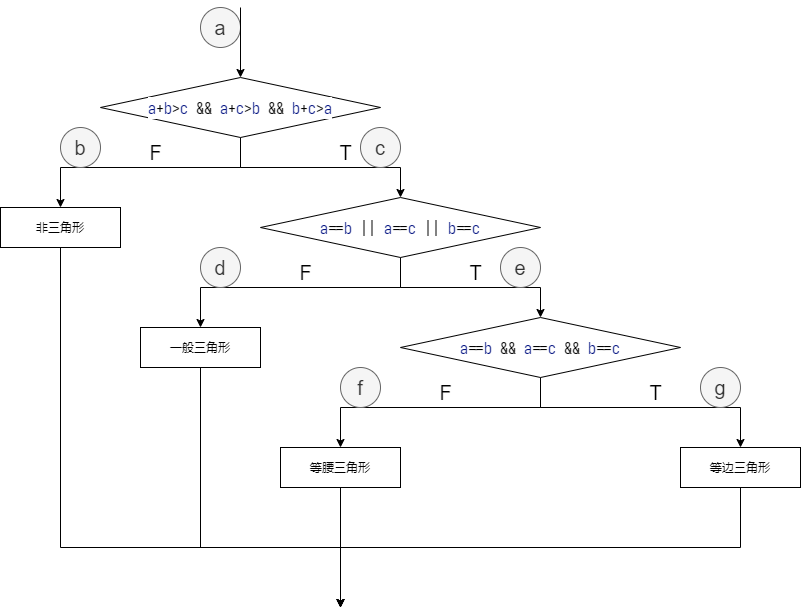

The diagram above was exported from draw.io. Its source (the exported page's mxGraphModel, read from the mxfile embedded in the PNG):
<mxGraphModel dx="993" dy="575" grid="1" gridSize="10" guides="1" tooltips="1" connect="1" arrows="1" fold="1" page="1" pageScale="1" pageWidth="827" pageHeight="1169" math="0" shadow="0">
  <root>
    <mxCell id="0" />
    <mxCell id="1" parent="0" />
    <mxCell id="32" style="edgeStyle=orthogonalEdgeStyle;rounded=0;orthogonalLoop=1;jettySize=auto;html=1;" edge="1" parent="1" source="2">
      <mxGeometry relative="1" as="geometry">
        <mxPoint x="340" y="640" as="targetPoint" />
        <Array as="points">
          <mxPoint x="60" y="580" />
          <mxPoint x="340" y="580" />
        </Array>
      </mxGeometry>
    </mxCell>
    <mxCell id="2" value="非三角形" style="rounded=0;whiteSpace=wrap;html=1;" parent="1" vertex="1">
      <mxGeometry y="240" width="120" height="40" as="geometry" />
    </mxCell>
    <mxCell id="3" style="edgeStyle=orthogonalEdgeStyle;rounded=0;orthogonalLoop=1;jettySize=auto;html=1;" parent="1" source="5" target="2" edge="1">
      <mxGeometry relative="1" as="geometry">
        <Array as="points">
          <mxPoint x="240" y="200" />
          <mxPoint x="60" y="200" />
        </Array>
      </mxGeometry>
    </mxCell>
    <mxCell id="4" style="edgeStyle=orthogonalEdgeStyle;rounded=0;orthogonalLoop=1;jettySize=auto;html=1;entryX=0.5;entryY=0;entryDx=0;entryDy=0;" parent="1" source="5" target="8" edge="1">
      <mxGeometry relative="1" as="geometry" />
    </mxCell>
    <mxCell id="5" value="&lt;div style=&quot;background-color: rgb(255 , 255 , 255) ; font-family: &amp;#34;sarasa mono sc&amp;#34; , &amp;#34;consolas&amp;#34; , &amp;#34;courier new&amp;#34; , monospace ; font-size: 16px ; line-height: 22px&quot;&gt;&lt;span style=&quot;color: #001080&quot;&gt;a&lt;/span&gt;+&lt;span style=&quot;color: #001080&quot;&gt;b&lt;/span&gt;&amp;gt;&lt;span style=&quot;color: #001080&quot;&gt;c&lt;/span&gt;&amp;nbsp;&amp;amp;&amp;amp;&amp;nbsp;&lt;span style=&quot;color: #001080&quot;&gt;a&lt;/span&gt;+&lt;span style=&quot;color: #001080&quot;&gt;c&lt;/span&gt;&amp;gt;&lt;span style=&quot;color: #001080&quot;&gt;b&lt;/span&gt;&amp;nbsp;&amp;amp;&amp;amp;&amp;nbsp;&lt;span style=&quot;color: #001080&quot;&gt;b&lt;/span&gt;+&lt;span style=&quot;color: #001080&quot;&gt;c&lt;/span&gt;&amp;gt;&lt;span style=&quot;color: #001080&quot;&gt;a&lt;/span&gt;&lt;/div&gt;" style="rhombus;whiteSpace=wrap;html=1;" parent="1" vertex="1">
      <mxGeometry x="100" y="110" width="280" height="60" as="geometry" />
    </mxCell>
    <mxCell id="6" style="edgeStyle=orthogonalEdgeStyle;rounded=0;orthogonalLoop=1;jettySize=auto;html=1;entryX=0.5;entryY=0;entryDx=0;entryDy=0;" parent="1" source="8" target="9" edge="1">
      <mxGeometry relative="1" as="geometry">
        <Array as="points">
          <mxPoint x="400" y="320" />
          <mxPoint x="200" y="320" />
        </Array>
      </mxGeometry>
    </mxCell>
    <mxCell id="7" style="edgeStyle=orthogonalEdgeStyle;rounded=0;orthogonalLoop=1;jettySize=auto;html=1;entryX=0.5;entryY=0;entryDx=0;entryDy=0;" parent="1" source="8" target="12" edge="1">
      <mxGeometry relative="1" as="geometry" />
    </mxCell>
    <mxCell id="8" value="&lt;div style=&quot;background-color: rgb(255 , 255 , 255) ; font-family: &amp;#34;sarasa mono sc&amp;#34; , &amp;#34;consolas&amp;#34; , &amp;#34;courier new&amp;#34; , monospace ; font-size: 16px ; line-height: 22px&quot;&gt;&lt;div style=&quot;font-family: &amp;#34;sarasa mono sc&amp;#34; , &amp;#34;consolas&amp;#34; , &amp;#34;courier new&amp;#34; , monospace ; line-height: 22px&quot;&gt;&lt;span style=&quot;color: #001080&quot;&gt;a&lt;/span&gt;==&lt;span style=&quot;color: #001080&quot;&gt;b&lt;/span&gt;&amp;nbsp;||&amp;nbsp;&lt;span style=&quot;color: #001080&quot;&gt;a&lt;/span&gt;==&lt;span style=&quot;color: #001080&quot;&gt;c&lt;/span&gt;&amp;nbsp;||&amp;nbsp;&lt;span style=&quot;color: #001080&quot;&gt;b&lt;/span&gt;==&lt;span style=&quot;color: #001080&quot;&gt;c&lt;/span&gt;&lt;/div&gt;&lt;/div&gt;" style="rhombus;whiteSpace=wrap;html=1;" parent="1" vertex="1">
      <mxGeometry x="260" y="230" width="280" height="60" as="geometry" />
    </mxCell>
    <mxCell id="33" style="edgeStyle=orthogonalEdgeStyle;rounded=0;orthogonalLoop=1;jettySize=auto;html=1;" edge="1" parent="1" source="9">
      <mxGeometry relative="1" as="geometry">
        <mxPoint x="340" y="640" as="targetPoint" />
        <Array as="points">
          <mxPoint x="200" y="580" />
          <mxPoint x="340" y="580" />
        </Array>
      </mxGeometry>
    </mxCell>
    <mxCell id="9" value="一般三角形" style="whiteSpace=wrap;html=1;" parent="1" vertex="1">
      <mxGeometry x="140" y="360" width="120" height="40" as="geometry" />
    </mxCell>
    <mxCell id="10" style="edgeStyle=orthogonalEdgeStyle;rounded=0;orthogonalLoop=1;jettySize=auto;html=1;entryX=0.5;entryY=0;entryDx=0;entryDy=0;" parent="1" source="12" target="13" edge="1">
      <mxGeometry relative="1" as="geometry">
        <Array as="points">
          <mxPoint x="540" y="440" />
          <mxPoint x="340" y="440" />
        </Array>
      </mxGeometry>
    </mxCell>
    <mxCell id="11" style="edgeStyle=orthogonalEdgeStyle;rounded=0;orthogonalLoop=1;jettySize=auto;html=1;entryX=0.5;entryY=0;entryDx=0;entryDy=0;" parent="1" source="12" target="14" edge="1">
      <mxGeometry relative="1" as="geometry">
        <Array as="points">
          <mxPoint x="540" y="440" />
          <mxPoint x="740" y="440" />
        </Array>
      </mxGeometry>
    </mxCell>
    <mxCell id="12" value="&lt;div style=&quot;background-color: rgb(255 , 255 , 255) ; font-family: &amp;#34;sarasa mono sc&amp;#34; , &amp;#34;consolas&amp;#34; , &amp;#34;courier new&amp;#34; , monospace ; font-size: 16px ; line-height: 22px&quot;&gt;&lt;div style=&quot;font-family: &amp;#34;sarasa mono sc&amp;#34; , &amp;#34;consolas&amp;#34; , &amp;#34;courier new&amp;#34; , monospace ; line-height: 22px&quot;&gt;&lt;span style=&quot;color: #001080&quot;&gt;a&lt;/span&gt;==&lt;span style=&quot;color: #001080&quot;&gt;b&lt;/span&gt;&amp;nbsp;&amp;amp;&amp;amp;&amp;nbsp;&lt;span style=&quot;color: #001080&quot;&gt;a&lt;/span&gt;==&lt;span style=&quot;color: #001080&quot;&gt;c&lt;/span&gt;&amp;nbsp;&amp;amp;&amp;amp;&amp;nbsp;&lt;span style=&quot;color: #001080&quot;&gt;b&lt;/span&gt;==&lt;span style=&quot;color: #001080&quot;&gt;c&lt;/span&gt;&lt;/div&gt;&lt;/div&gt;" style="rhombus;whiteSpace=wrap;html=1;" parent="1" vertex="1">
      <mxGeometry x="400" y="350" width="280" height="60" as="geometry" />
    </mxCell>
    <mxCell id="34" style="edgeStyle=orthogonalEdgeStyle;rounded=0;orthogonalLoop=1;jettySize=auto;html=1;" edge="1" parent="1" source="13">
      <mxGeometry relative="1" as="geometry">
        <mxPoint x="340" y="640" as="targetPoint" />
      </mxGeometry>
    </mxCell>
    <mxCell id="13" value="等腰三角形" style="rounded=0;whiteSpace=wrap;html=1;" parent="1" vertex="1">
      <mxGeometry x="280" y="480" width="120" height="40" as="geometry" />
    </mxCell>
    <mxCell id="35" style="edgeStyle=orthogonalEdgeStyle;rounded=0;orthogonalLoop=1;jettySize=auto;html=1;" edge="1" parent="1" source="14">
      <mxGeometry relative="1" as="geometry">
        <mxPoint x="340" y="640" as="targetPoint" />
        <Array as="points">
          <mxPoint x="740" y="580" />
          <mxPoint x="340" y="580" />
        </Array>
      </mxGeometry>
    </mxCell>
    <mxCell id="14" value="等边三角形" style="whiteSpace=wrap;html=1;" parent="1" vertex="1">
      <mxGeometry x="680" y="480" width="120" height="40" as="geometry" />
    </mxCell>
    <mxCell id="15" value="&lt;font style=&quot;font-size: 20px&quot;&gt;F&lt;/font&gt;" style="text;html=1;align=center;verticalAlign=middle;resizable=0;points=[];autosize=1;fontSize=20;" parent="1" vertex="1">
      <mxGeometry x="140" y="170" width="30" height="30" as="geometry" />
    </mxCell>
    <mxCell id="16" value="T" style="text;html=1;align=center;verticalAlign=middle;resizable=0;points=[];autosize=1;fontSize=20;" parent="1" vertex="1">
      <mxGeometry x="330" y="170" width="30" height="30" as="geometry" />
    </mxCell>
    <mxCell id="17" value="&lt;font style=&quot;font-size: 20px&quot;&gt;F&lt;/font&gt;" style="text;html=1;align=center;verticalAlign=middle;resizable=0;points=[];autosize=1;fontSize=20;" parent="1" vertex="1">
      <mxGeometry x="290" y="290" width="30" height="30" as="geometry" />
    </mxCell>
    <mxCell id="18" value="T" style="text;html=1;align=center;verticalAlign=middle;resizable=0;points=[];autosize=1;fontSize=20;" parent="1" vertex="1">
      <mxGeometry x="460" y="290" width="30" height="30" as="geometry" />
    </mxCell>
    <mxCell id="19" value="&lt;font style=&quot;font-size: 20px&quot;&gt;F&lt;/font&gt;" style="text;html=1;align=center;verticalAlign=middle;resizable=0;points=[];autosize=1;fontSize=20;" parent="1" vertex="1">
      <mxGeometry x="430" y="410" width="30" height="30" as="geometry" />
    </mxCell>
    <mxCell id="20" value="T" style="text;html=1;align=center;verticalAlign=middle;resizable=0;points=[];autosize=1;fontSize=20;" parent="1" vertex="1">
      <mxGeometry x="640" y="410" width="30" height="30" as="geometry" />
    </mxCell>
    <mxCell id="21" value="b" style="ellipse;whiteSpace=wrap;html=1;aspect=fixed;fontSize=20;fillColor=#f5f5f5;strokeColor=#666666;fontColor=#333333;" parent="1" vertex="1">
      <mxGeometry x="60" y="160" width="40" height="40" as="geometry" />
    </mxCell>
    <mxCell id="22" value="a" style="ellipse;whiteSpace=wrap;html=1;aspect=fixed;fontSize=20;fillColor=#f5f5f5;strokeColor=#666666;fontColor=#333333;" parent="1" vertex="1">
      <mxGeometry x="199.99999999999994" y="40" width="40" height="40" as="geometry" />
    </mxCell>
    <mxCell id="23" value="c" style="ellipse;whiteSpace=wrap;html=1;aspect=fixed;fontSize=20;fillColor=#f5f5f5;strokeColor=#666666;fontColor=#333333;" parent="1" vertex="1">
      <mxGeometry x="360" y="160" width="40" height="40" as="geometry" />
    </mxCell>
    <mxCell id="24" value="d" style="ellipse;whiteSpace=wrap;html=1;aspect=fixed;fontSize=20;fillColor=#f5f5f5;strokeColor=#666666;fontColor=#333333;" parent="1" vertex="1">
      <mxGeometry x="199.99999999999994" y="280" width="40" height="40" as="geometry" />
    </mxCell>
    <mxCell id="25" value="e" style="ellipse;whiteSpace=wrap;html=1;aspect=fixed;fontSize=20;fillColor=#f5f5f5;strokeColor=#666666;fontColor=#333333;" parent="1" vertex="1">
      <mxGeometry x="500" y="280" width="40" height="40" as="geometry" />
    </mxCell>
    <mxCell id="26" value="f" style="ellipse;whiteSpace=wrap;html=1;aspect=fixed;fontSize=20;fillColor=#f5f5f5;strokeColor=#666666;fontColor=#333333;" parent="1" vertex="1">
      <mxGeometry x="340" y="400" width="40" height="40" as="geometry" />
    </mxCell>
    <mxCell id="27" value="g" style="ellipse;whiteSpace=wrap;html=1;aspect=fixed;fontSize=20;fillColor=#f5f5f5;strokeColor=#666666;fontColor=#333333;" parent="1" vertex="1">
      <mxGeometry x="700" y="400" width="40" height="40" as="geometry" />
    </mxCell>
    <mxCell id="28" value="" style="endArrow=classic;html=1;fontSize=20;entryX=0.5;entryY=0;entryDx=0;entryDy=0;" parent="1" target="5" edge="1">
      <mxGeometry width="50" height="50" relative="1" as="geometry">
        <mxPoint x="239.99999999999977" y="40" as="sourcePoint" />
        <mxPoint x="320" y="60" as="targetPoint" />
      </mxGeometry>
    </mxCell>
  </root>
</mxGraphModel>